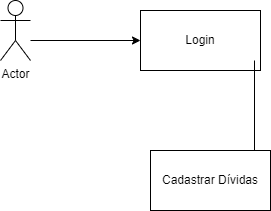

The diagram above was exported from draw.io. Its source (the exported page's mxGraphModel, read from the mxfile embedded in the PNG):
<mxGraphModel dx="538" dy="470" grid="1" gridSize="10" guides="1" tooltips="1" connect="1" arrows="1" fold="1" page="1" pageScale="1" pageWidth="827" pageHeight="1169" math="0" shadow="0">
  <root>
    <mxCell id="0" />
    <mxCell id="1" parent="0" />
    <mxCell id="tC0ltiXR5wk8J7u1ZmgJ-1" value="Actor" style="shape=umlActor;verticalLabelPosition=bottom;verticalAlign=top;html=1;outlineConnect=0;" vertex="1" parent="1">
      <mxGeometry x="50" y="120" width="30" height="60" as="geometry" />
    </mxCell>
    <mxCell id="tC0ltiXR5wk8J7u1ZmgJ-2" value="" style="endArrow=classic;html=1;rounded=0;" edge="1" parent="1">
      <mxGeometry width="50" height="50" relative="1" as="geometry">
        <mxPoint x="80" y="160" as="sourcePoint" />
        <mxPoint x="190" y="160" as="targetPoint" />
      </mxGeometry>
    </mxCell>
    <mxCell id="tC0ltiXR5wk8J7u1ZmgJ-3" value="Login" style="rounded=0;whiteSpace=wrap;html=1;" vertex="1" parent="1">
      <mxGeometry x="190" y="130" width="120" height="60" as="geometry" />
    </mxCell>
    <mxCell id="tC0ltiXR5wk8J7u1ZmgJ-4" value="" style="endArrow=classic;html=1;rounded=0;" edge="1" parent="1">
      <mxGeometry width="50" height="50" relative="1" as="geometry">
        <mxPoint x="304" y="180" as="sourcePoint" />
        <mxPoint x="304" y="280" as="targetPoint" />
      </mxGeometry>
    </mxCell>
    <mxCell id="tC0ltiXR5wk8J7u1ZmgJ-5" value="Cadastrar Dívidas&lt;br&gt;" style="rounded=0;whiteSpace=wrap;html=1;" vertex="1" parent="1">
      <mxGeometry x="200" y="270" width="120" height="60" as="geometry" />
    </mxCell>
  </root>
</mxGraphModel>